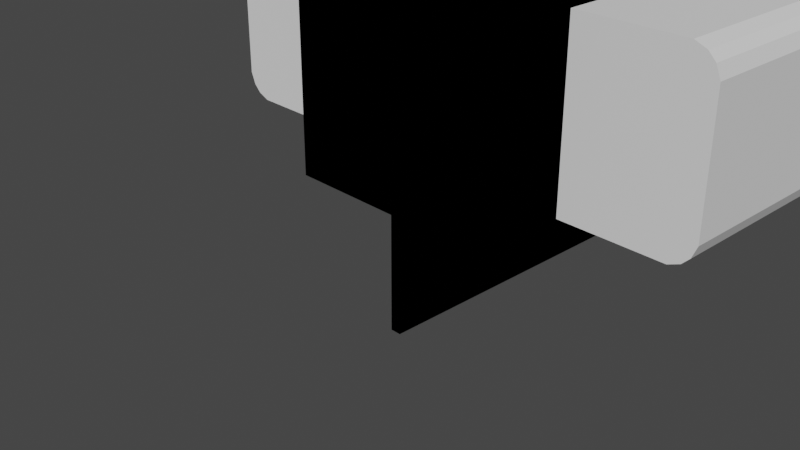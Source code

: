 # Source: ConcreteSmooth.blend  (saved by Blender 4.2.66; exported with 4.5.12 LTS)
import bpy
from mathutils import Matrix  # noqa: F401  (used for matrix-valued properties, if any)

bpy.ops.wm.read_factory_settings(use_empty=True)
scene = bpy.context.scene
scene.name = 'Scene'

# ---- collections
col_collection = bpy.data.collections.new('Collection'); scene.collection.children.link(col_collection)
col_extra = bpy.data.collections.new('Extra'); scene.collection.children.link(col_extra)
col_basic = bpy.data.collections.new('Basic'); scene.collection.children.link(col_basic)
col_collision = bpy.data.collections.new('Collision'); scene.collection.children.link(col_collision)

# ---- images (referenced by path relative to the original .blend; pixels are not part of the script)
import os
ASSET_DIR = os.environ.get("B2B_ASSET_DIR", "")  # directory of the original .blend (textures are referenced by path, not embedded)
HERE = os.path.dirname(os.path.abspath(__file__))  # packed textures are extracted next to this script under _unpacked/

def load_image(name, relpath, width, height, colorspace="sRGB"):
    """Load a texture the original file referenced (path relative to the .blend, or extracted next to this script)."""
    p = next((c for c in (os.path.join(HERE, relpath), os.path.join(ASSET_DIR, relpath)) if relpath and os.path.exists(c)), "")
    if p:
        img = bpy.data.images.load(p, check_existing=True)
        img.name = name
    else:  # same state as the original file: an image datablock whose file is absent (Cycles renders it pink)
        img = bpy.data.images.new(name, width, height)
        img.source = "FILE"
        img.filepath = "//" + (relpath or name)
    img.colorspace_settings.name = colorspace
    return img
img_concretesmooth_defaultmaterial_mask_png = load_image('ConcreteSmooth_DefaultMaterial_Mask.png', 'Textures/ConcreteSmooth_DefaultMaterial_Mask.png', 1024, 1024, 'sRGB')
img_concretesmooth_defaultmaterial_mask_png_001 = load_image('ConcreteSmooth_DefaultMaterial_Mask.png.001', 'ConcreteSmooth_DefaultMaterial_Mask.png', 1024, 1024, 'sRGB')

# ---- materials (node trees are filled in below, after node groups)
mat_materia = bpy.data.materials.new('Materia')
mat_materia.use_transparent_shadow = False
mat_materia_001 = bpy.data.materials.new('Materia.001')
mat_materia_001.use_transparent_shadow = False

# ---- node groups
ng_auto_smooth = bpy.data.node_groups.new('Auto Smooth', 'GeometryNodeTree')
_s = ng_auto_smooth.interface.new_socket(name='Geometry', in_out='OUTPUT', socket_type='NodeSocketGeometry')
_s = ng_auto_smooth.interface.new_socket(name='Geometry', in_out='INPUT', socket_type='NodeSocketGeometry')
_s = ng_auto_smooth.interface.new_socket(name='Angle', in_out='INPUT', socket_type='NodeSocketFloat')
_s.subtype = 'ANGLE'
_s.min_value = 0.0
_s.max_value = 3.142
ng_auto_smooth.is_modifier = True
_N = ng_auto_smooth.nodes; _L = ng_auto_smooth.links
n0 = _N.new('NodeGroupOutput'); n0.name = 'Group Output'; n0.location = (480, -100)
n1 = _N.new('NodeGroupInput'); n1.name = 'Group Input'; n1.location = (-420, -300)
n2 = _N.new('NodeGroupInput'); n2.name = 'Group Input.001'; n2.location = (-60, -100)
n3 = _N.new('GeometryNodeSetShadeSmooth'); n3.name = 'Set Shade Smooth'; n3.location = (120, -100)
n3.domain = 'EDGE'
n4 = _N.new('GeometryNodeSetShadeSmooth'); n4.name = 'Set Shade Smooth.001'; n4.location = (300, -100)
n5 = _N.new('GeometryNodeInputMeshEdgeAngle'); n5.name = 'Edge Angle'; n5.location = (-420, -220)
n6 = _N.new('GeometryNodeInputEdgeSmooth'); n6.name = 'Is Edge Smooth'; n6.location = (-60, -160)
n7 = _N.new('GeometryNodeInputShadeSmooth'); n7.name = 'Is Face Smooth'; n7.location = (-240, -340)
n8 = _N.new('FunctionNodeBooleanMath'); n8.name = 'Boolean Math'; n8.location = (-60, -220)
n9 = _N.new('FunctionNodeCompare'); n9.name = 'Compare'; n9.location = (-240, -180)
n9.operation = 'LESS_EQUAL'
_L.new(n5.outputs[0], n9.inputs[0])
_L.new(n4.outputs[0], n0.inputs[0])
_L.new(n1.outputs[1], n9.inputs[1])
_L.new(n9.outputs[0], n8.inputs[0])
_L.new(n7.outputs[0], n8.inputs[1])
_L.new(n2.outputs[0], n3.inputs[0])
_L.new(n6.outputs[0], n3.inputs[1])
_L.new(n3.outputs[0], n4.inputs[0])
_L.new(n8.outputs[0], n3.inputs[2])
n0.is_active_output = True

# ---- material node trees
mat_materia.use_nodes = True; mat_materia.node_tree.nodes.clear()
_N = mat_materia.node_tree.nodes; _L = mat_materia.node_tree.links
n0 = _N.new('ShaderNodeBsdfPrincipled'); n0.name = 'Principled BSDF'; n0.location = (10, 300)
n0.inputs[3].default_value = 1.45
n1 = _N.new('ShaderNodeOutputMaterial'); n1.name = 'Material Output'; n1.location = (300, 300)
n2 = _N.new('ShaderNodeTexImage'); n2.name = 'Image Texture'; n2.location = (-180, 280)
n2.image = img_concretesmooth_defaultmaterial_mask_png
_L.new(n0.outputs[0], n1.inputs[0])
_L.new(n2.outputs[0], n0.inputs[0])
n1.is_active_output = True
mat_materia_001.use_nodes = True; mat_materia_001.node_tree.nodes.clear()
_N = mat_materia_001.node_tree.nodes; _L = mat_materia_001.node_tree.links
n0 = _N.new('ShaderNodeBsdfPrincipled'); n0.name = 'Principled BSDF'; n0.location = (10, 300)
n0.inputs[3].default_value = 1.45
n1 = _N.new('ShaderNodeOutputMaterial'); n1.name = 'Material Output'; n1.location = (300, 300)
n2 = _N.new('ShaderNodeTexImage'); n2.name = 'Image Texture'; n2.location = (-180, 280)
n2.image = img_concretesmooth_defaultmaterial_mask_png_001
_L.new(n0.outputs[0], n1.inputs[0])
_L.new(n2.outputs[0], n0.inputs[0])
n1.is_active_output = True

# ---- world
world_world = bpy.data.worlds.new('World'); scene.world = world_world
world_world.use_nodes = True; world_world.node_tree.nodes.clear()
_N = world_world.node_tree.nodes; _L = world_world.node_tree.links
n0 = _N.new('ShaderNodeOutputWorld'); n0.name = 'World Output'; n0.location = (300, 300)
n1 = _N.new('ShaderNodeBackground'); n1.name = 'Background'; n1.location = (10, 300)
n1.inputs[0].default_value = (0.05088, 0.05088, 0.05088, 1.0)
_L.new(n1.outputs[0], n0.inputs[0])
n0.is_active_output = True
world_world.color = (0.05088, 0.05088, 0.05088)
world_world.use_sun_shadow = False
world_world.sun_shadow_jitter_overblur = 0.0

# ---- cameras
cam_camera = bpy.data.cameras.new('Camera')
cam_camera.clip_end = 100.0
cam_camera.ortho_scale = 7.314

# ---- meshes
me_cube_031 = bpy.data.meshes.new('Cube.031')
me_cube_031.from_pydata([(-2.0, -1.0, 0.4), (-2.0, -1.0, 2.4), (-2.0, 1.0, 0.4), (-2.0, 1.0, 2.4), (2.0, -1.0, 0.4), (2.0, -1.0, 2.4), (2.0, 1.0, 0.4), (2.0, 1.0, 2.4), (2.819, -1.0, 0.4), (2.957, -1.0, 0.4572), (2.9, -1.0, 0.481), (2.957, -1.0, 2.343), (2.819, -1.0, 2.4), (2.9, -1.0, 2.319), (2.957, 1.0, 0.4572), (2.819, 1.0, 0.4), (2.9, 1.0, 0.481), (2.819, 1.0, 2.4), (2.957, 1.0, 2.343), (2.9, 1.0, 2.319), (-2.957, -1.0, 0.4572), (-2.819, -1.0, 0.4), (-2.9, -1.0, 0.481), (-2.819, -1.0, 2.4), (-2.957, -1.0, 2.343), (-2.9, -1.0, 2.319), (-2.819, 1.0, 0.4), (-2.957, 1.0, 0.4572), (-2.9, 1.0, 0.481), (-2.957, 1.0, 2.343), (-2.819, 1.0, 2.4), (-2.9, 1.0, 2.319), (3.043, -1.0, 0.5428), (3.1, -1.0, 0.681), (3.1, -1.0, 2.119), (3.043, -1.0, 2.257), (3.1, 1.0, 0.681), (3.043, 1.0, 0.5428), (3.043, 1.0, 2.257), (3.1, 1.0, 2.119), (-3.1, -1.0, 0.681), (-3.043, -1.0, 0.5428), (-3.043, -1.0, 2.257), (-3.1, -1.0, 2.119), (-3.043, 1.0, 0.5428), (-3.1, 1.0, 0.681), (-3.1, 1.0, 2.119), (-3.043, 1.0, 2.257)], [], [(36, 39, 34, 33), (2, 3, 7, 6), (11, 13, 10, 9, 32, 33, 34, 35), (4, 5, 1, 0), (2, 6, 4, 0), (7, 3, 1, 5), (14, 16, 19, 18, 38, 39, 36, 37), (18, 11, 35, 38), (27, 20, 41, 44), (4, 6, 15, 8), (3, 2, 26, 28, 31, 30), (24, 29, 47, 42), (29, 31, 28, 27, 44, 45, 46, 47), (20, 22, 25, 24, 42, 43, 40, 41), (40, 43, 46, 45), (6, 7, 17, 19, 16, 15), (7, 5, 12, 17), (5, 4, 8, 10, 13, 12), (0, 1, 23, 25, 22, 21), (1, 3, 30, 23), (2, 0, 21, 26), (8, 9, 10), (11, 12, 13), (14, 15, 16), (17, 18, 19), (20, 21, 22), (23, 24, 25), (26, 27, 28), (29, 30, 31), (8, 15, 14, 9), (17, 12, 11, 18), (26, 21, 20, 27), (23, 30, 29, 24), (32, 37, 36, 33), (38, 35, 34, 39), (44, 41, 40, 45), (42, 47, 46, 43), (9, 14, 37, 32)])
_uv = me_cube_031.uv_layers.new(name='UVMap')
_uv.uv.foreach_set('vector', [0.3876, 0.5, 0.6124, 0.5, 0.6124, 0.75, 0.3876, 0.75, 0.375, 0.25, 0.625, 0.25, 0.625, 0.5, 0.375, 0.5, 0.625, 0.75, 0.6149, 0.75, 0.3851, 0.75, 0.375, 0.75, 0.375, 0.75, 0.3876, 0.75, 0.6124, 0.75, 0.625, 0.75, 0.375, 0.75, 0.625, 0.75, 0.625, 1.0, 0.375, 1.0, 0.125, 0.5, 0.375, 0.5, 0.375, 0.75, 0.125, 0.75, 0.625, 0.5, 0.875, 0.5, 0.875, 0.75, 0.625, 0.75, 0.375, 0.5, 0.3851, 0.5, 0.6149, 0.5, 0.625, 0.5, 0.625, 0.5, 0.6124, 0.5, 0.3876, 0.5, 0.375, 0.5, 0.625, 0.5, 0.625, 0.75, 0.625, 0.75, 0.625, 0.5, 0.125, 0.5, 0.125, 0.75, 0.125, 0.75, 0.125, 0.5, 0.375, 0.75, 0.375, 0.5, 0.375, 0.5, 0.375, 0.75, 0.625, 0.25, 0.375, 0.25, 0.375, 0.25, 0.3851, 0.25, 0.6149, 0.25, 0.625, 0.25, 0.875, 0.75, 0.875, 0.5, 0.875, 0.5, 0.875, 0.75, 0.625, 0.25, 0.6149, 0.25, 0.3851, 0.25, 0.375, 0.25, 0.375, 0.25, 0.3876, 0.25, 0.6124, 0.25, 0.625, 0.25, 0.375, 1.0, 0.3851, 1.0, 0.6149, 1.0, 0.625, 1.0, 0.625, 1.0, 0.6124, 1.0, 0.3876, 1.0, 0.375, 1.0, 0.3876, 0.0, 0.6124, 0.0, 0.6124, 0.25, 0.3876, 0.25, 0.375, 0.5, 0.625, 0.5, 0.625, 0.5, 0.6149, 0.5, 0.3851, 0.5, 0.375, 0.5, 0.625, 0.5, 0.625, 0.75, 0.625, 0.75, 0.625, 0.5, 0.625, 0.75, 0.375, 0.75, 0.375, 0.75, 0.3851, 0.75, 0.6149, 0.75, 0.625, 0.75, 0.375, 1.0, 0.625, 1.0, 0.625, 1.0, 0.6149, 1.0, 0.3851, 1.0, 0.375, 1.0, 0.875, 0.75, 0.875, 0.5, 0.875, 0.5, 0.875, 0.75, 0.125, 0.5, 0.125, 0.75, 0.125, 0.75, 0.125, 0.5, 0.375, 0.75, 0.375, 0.75, 0.3851, 0.75, 0.625, 0.75, 0.625, 0.75, 0.6149, 0.75, 0.375, 0.5, 0.375, 0.5, 0.3851, 0.5, 0.625, 0.5, 0.625, 0.5, 0.6149, 0.5, 0.375, 1.0, 0.375, 1.0, 0.3851, 1.0, 0.625, 1.0, 0.625, 1.0, 0.6149, 1.0, 0.375, 0.25, 0.375, 0.25, 0.3851, 0.25, 0.625, 0.25, 0.625, 0.25, 0.6149, 0.25, 0.375, 0.75, 0.375, 0.5, 0.375, 0.5, 0.375, 0.75, 0.625, 0.5, 0.625, 0.75, 0.625, 0.75, 0.625, 0.5, 0.125, 0.5, 0.125, 0.75, 0.125, 0.75, 0.125, 0.5, 0.875, 0.75, 0.875, 0.5, 0.875, 0.5, 0.875, 0.75, 0.375, 0.75, 0.375, 0.5, 0.3876, 0.5, 0.3876, 0.75, 0.625, 0.5, 0.625, 0.75, 0.6124, 0.75, 0.6124, 0.5, 0.125, 0.5, 0.125, 0.75, 0.125, 0.75, 0.125, 0.5, 0.625, 0.0, 0.625, 0.25, 0.6124, 0.25, 0.6124, 0.0, 0.375, 0.75, 0.375, 0.5, 0.375, 0.5, 0.375, 0.75])
me_cube_031.update()
me_cube = bpy.data.meshes.new('Cube')
me_cube.from_pydata([(1.5, 0.5, 0.0), (1.5, 0.5, 10.0), (1.5, 1.0, 0.0), (1.5, 1.0, 10.0), (-1.5, 0.0, 0.0), (-1.5, 0.0, 10.0), (-1.5, 1.5, 0.0), (-1.5, 1.5, 10.0), (0.9, 1.5, 0.0), (0.9, 1.5, 10.0), (0.9, 0.0, 0.0), (0.9, 0.0, 10.0), (1.5, 0.75, 0.0), (1.5, 0.75, 10.0), (1.2, 1.25, 0.0), (1.2, 1.25, 10.0), (1.2, 0.25, 10.0), (1.2, 0.25, 0.0)], [], [(12, 2, 3, 13), (8, 6, 7, 9), (17, 0, 1, 16), (14, 8, 9, 15), (4, 10, 11, 5), (0, 12, 13, 1), (2, 14, 15, 3), (10, 17, 16, 11)])
me_cube.polygons.foreach_set('use_smooth', [True] * 8)
_uv = me_cube.uv_layers.new(name='UVMap')
_uv.uv.foreach_set('vector', [0.6566, 0.234, 0.6566, 0.2177, 0.003832, 0.2177, 0.003832, 0.234, 0.005045, 0.2121, 0.005045, 0.3414, 0.5438, 0.3414, 0.5438, 0.2121, 0.6571, 0.2414, 0.6571, 0.216, 0.005626, 0.216, 0.005626, 0.2414, 0.6621, 0.2393, 0.6621, 0.2138, 0.009611, 0.2138, 0.009611, 0.2393, 0.6431, 0.3437, 0.6431, 0.2129, 0.09805, 0.2129, 0.09805, 0.3437, 0.003832, 0.2143, 0.003832, 0.2306, 0.6566, 0.2306, 0.6566, 0.2143, 0.006391, 0.2146, 0.006391, 0.2398, 0.6522, 0.2398, 0.6522, 0.2146, 0.01703, 0.2131, 0.01703, 0.2381, 0.6584, 0.2381, 0.6584, 0.2131])
me_cube.materials.append(mat_materia)
me_cube.update()
me_cube_003 = bpy.data.meshes.new('Cube.003')
me_cube_003.from_pydata([(-1.5, 0.0, 0.0), (-1.5, 0.0, 10.0), (-1.5, 1.5, 0.0), (-1.5, 1.5, 10.0), (1.5, 0.0, 0.0), (1.5, 0.0, 10.0), (1.5, 1.5, 0.0), (1.5, 1.5, 10.0)], [], [(2, 3, 7, 6), (4, 5, 1, 0)])
me_cube_003.polygons.foreach_set('use_smooth', [True] * 2)
_uv = me_cube_003.uv_layers.new(name='UVMap')
_uv.uv.foreach_set('vector', [0.5525, 0.2592, 0.5525, 0.6292, 0.4415, 0.6292, 0.4415, 0.2592, 0.4406, 0.2592, 0.4406, 0.6292, 0.3296, 0.6292, 0.3296, 0.2592])
me_cube_003.materials.append(mat_materia)
me_cube_003.update()
me_cube_005 = bpy.data.meshes.new('Cube.005')
me_cube_005.from_pydata([(-1.5, 0.5, 0.0), (-1.5, 0.5, 10.0), (-1.5, 1.0, 0.0), (-1.5, 1.0, 10.0), (1.5, 0.0, 0.0), (1.5, 0.0, 10.0), (1.5, 1.5, 0.0), (1.5, 1.5, 10.0), (-0.9, 1.5, 0.0), (-0.9, 1.5, 10.0), (-0.9, 0.0, 0.0), (-0.9, 0.0, 10.0), (-1.5, 0.75, 0.0), (-1.5, 0.75, 10.0), (-1.2, 1.25, 0.0), (-1.2, 1.25, 10.0), (-1.2, 0.25, 10.0), (-1.2, 0.25, 0.0)], [], [(12, 13, 3, 2), (8, 9, 7, 6), (17, 16, 1, 0), (14, 15, 9, 8), (4, 5, 11, 10), (0, 1, 13, 12), (2, 3, 15, 14), (10, 11, 16, 17)])
me_cube_005.polygons.foreach_set('use_smooth', [True] * 8)
_uv = me_cube_005.uv_layers.new(name='UVMap')
_uv.uv.foreach_set('vector', [0.6566, 0.234, 0.003832, 0.234, 0.003832, 0.2177, 0.6566, 0.2177, 0.005045, 0.2121, 0.5438, 0.2121, 0.5438, 0.3414, 0.005045, 0.3414, 0.6571, 0.2414, 0.005626, 0.2414, 0.005626, 0.216, 0.6571, 0.216, 0.6621, 0.2393, 0.009611, 0.2393, 0.009611, 0.2138, 0.6621, 0.2138, 0.6431, 0.3437, 0.09805, 0.3437, 0.09805, 0.2129, 0.6431, 0.2129, 0.003832, 0.2143, 0.6566, 0.2143, 0.6566, 0.2306, 0.003832, 0.2306, 0.006391, 0.2146, 0.6522, 0.2146, 0.6522, 0.2398, 0.006391, 0.2398, 0.01703, 0.2131, 0.6584, 0.2131, 0.6584, 0.2381, 0.01703, 0.2381])
me_cube_005.materials.append(mat_materia_001)
me_cube_005.update()
me_plane_001 = bpy.data.meshes.new('Plane.001')
me_plane_001.from_pydata([(-1.5, 1.5, 5.0), (-1.5, -1.5, 5.0), (1.5, 1.5, 5.0), (1.5, -1.5, 5.0)], [], [(0, 1, 3, 2)])
_uv = me_plane_001.uv_layers.new(name='UVMap')
_uv.uv.foreach_set('vector', [0.5008, 0.97, 0.5008, 0.7667, 0.7042, 0.7667, 0.7042, 0.97])
me_plane_001.update()
me_plane_005 = bpy.data.meshes.new('Plane.005')
me_plane_005.from_pydata([(-1.5, 1.46, 5.0), (-1.5, -1.5, 5.0), (1.46, -1.5, 5.0), (-0.9116, 1.402, 5.0), (-0.9116, -1.5, 5.0), (-1.5, -0.9143, 5.0), (1.401, -0.9143, 5.0), (-0.9116, -0.9143, 5.0), (-1.151, 1.461, 5.0), (-1.151, -1.5, 5.0), (-1.151, -0.9143, 5.0), (-1.5, -1.151, 5.0), (1.461, -1.151, 5.0), (-0.9116, -1.151, 5.0), (-1.151, -1.151, 5.0), (1.307, -0.7392, 5.0), (-0.9116, -0.7392, 5.0), (-1.5, -0.7392, 5.0), (-1.151, -0.7392, 5.0), (-0.764, -1.5, 5.0), (-0.764, 1.332, 5.0), (-0.764, -0.9143, 5.0), (-0.764, -1.151, 5.0), (-0.764, -0.7392, 5.0), (-0.6941, 1.442, 0.0), (1.427, -0.6798, 0.0), (-0.6941, 1.442, 4.86), (1.427, -0.6798, 4.86), (-1.5, 1.6, 0.0), (-1.5, 1.6, 4.86), (1.6, -1.5, 0.0), (1.6, -1.5, 4.86), (-1.138, 1.6, 0.0), (-0.8771, 1.536, 0.0), (-0.8771, 1.536, 4.86), (-1.138, 1.6, 4.86), (1.534, -0.8782, 0.0), (1.6, -1.138, 0.0), (1.6, -1.138, 4.86), (1.534, -0.8782, 4.86)], [], [(22, 19, 2, 12), (14, 9, 4, 13), (18, 10, 7, 16), (23, 21, 6, 15), (17, 5, 10, 18), (11, 1, 9, 14), (5, 11, 14, 10), (10, 14, 13, 7), (21, 22, 12, 6), (0, 17, 18, 8), (15, 20, 23), (8, 18, 16, 3), (3, 16, 23, 20), (7, 13, 22, 21), (16, 7, 21, 23), (13, 4, 19, 22), (28, 29, 35, 32), (25, 24, 26, 27), (34, 26, 24, 33), (39, 36, 25, 27), (37, 36, 39, 38), (31, 30, 37, 38), (33, 32, 35, 34), (2, 31, 38, 12), (12, 38, 39, 6), (6, 39, 27, 15), (15, 27, 26, 20), (20, 26, 34, 3), (3, 34, 35, 8), (8, 35, 29, 0)])
me_plane_005.polygons.foreach_set('use_smooth', [True] * 30)
_uv = me_plane_005.uv_layers.new(name='UVMap')
_uv.uv.foreach_set('vector', [0.7591, 0.6655, 0.7591, 0.6419, 0.9095, 0.6423, 0.9092, 0.666, 0.7329, 0.6655, 0.7329, 0.6418, 0.7491, 0.6419, 0.7491, 0.6655, 0.7329, 0.6934, 0.7329, 0.6815, 0.7491, 0.6815, 0.7491, 0.6933, 0.7591, 0.6933, 0.7591, 0.6815, 0.905, 0.6817, 0.8987, 0.6934, 0.7093, 0.6934, 0.7093, 0.6815, 0.7329, 0.6815, 0.7329, 0.6934, 0.7093, 0.6655, 0.7093, 0.6418, 0.7329, 0.6418, 0.7329, 0.6655, 0.7093, 0.6815, 0.7093, 0.6655, 0.7329, 0.6655, 0.7329, 0.6815, 0.7329, 0.6815, 0.7329, 0.6655, 0.7491, 0.6655, 0.7491, 0.6815, 0.7591, 0.6815, 0.7591, 0.6655, 0.9092, 0.666, 0.905, 0.6817, 0.7098, 0.8421, 0.7093, 0.6934, 0.7329, 0.6934, 0.7334, 0.8418, 0.8987, 0.6934, 0.7591, 0.833, 0.7591, 0.6933, 0.7334, 0.8418, 0.7329, 0.6934, 0.7491, 0.6933, 0.7494, 0.8378, 0.7494, 0.8378, 0.7491, 0.6933, 0.7591, 0.6933, 0.7591, 0.833, 0.7491, 0.6815, 0.7491, 0.6655, 0.7591, 0.6655, 0.7591, 0.6815, 0.7491, 0.6933, 0.7491, 0.6815, 0.7591, 0.6815, 0.7591, 0.6933, 0.7491, 0.6655, 0.7491, 0.6419, 0.7591, 0.6419, 0.7591, 0.6655, 0.9975, 0.002534, 0.9975, 0.3306, 0.9731, 0.3306, 0.9731, 0.002534, 0.7385, 0.002534, 0.941, 0.002534, 0.941, 0.3306, 0.7385, 0.3306, 0.9549, 0.3306, 0.941, 0.3306, 0.941, 0.002534, 0.9549, 0.002534, 0.7233, 0.3306, 0.7233, 0.002534, 0.7385, 0.002534, 0.7385, 0.3306, 0.7051, 0.002534, 0.7233, 0.002534, 0.7233, 0.3306, 0.7051, 0.3306, 0.6807, 0.3306, 0.6807, 0.002534, 0.7051, 0.002534, 0.7051, 0.3306, 0.9549, 0.002534, 0.9731, 0.002534, 0.9731, 0.3306, 0.9549, 0.3306, 0.9095, 0.6423, 0.9231, 0.6426, 0.9226, 0.6675, 0.9092, 0.666, 0.9092, 0.666, 0.9226, 0.6675, 0.9179, 0.6858, 0.905, 0.6817, 0.905, 0.6817, 0.9179, 0.6858, 0.9102, 0.6999, 0.8987, 0.6934, 0.8987, 0.6934, 0.9102, 0.6999, 0.7663, 0.8438, 0.7591, 0.833, 0.7591, 0.833, 0.7663, 0.8438, 0.7534, 0.8506, 0.7494, 0.8378, 0.7494, 0.8378, 0.7534, 0.8506, 0.735, 0.8553, 0.7334, 0.8418, 0.7334, 0.8418, 0.735, 0.8553, 0.71, 0.8558, 0.7098, 0.8421])
me_plane_005.update()
me_cube_008 = bpy.data.meshes.new('Cube.008')
me_cube_008.from_pydata([(-1.5, 1.6, 0.0), (1.5, 1.6, 0.0), (-1.5, 1.6, 5.0), (1.5, 1.6, 5.0), (1.6, 1.5, 0.0), (1.6, -1.5, 0.0), (1.6, 1.5, 5.0), (1.6, -1.5, 5.0)], [], [(1, 0, 2, 3), (5, 4, 6, 7), (3, 6, 4, 1)])
_uv = me_cube_008.uv_layers.new(name='UVMap')
_uv.uv.foreach_set('vector', [0.002534, 0.2059, 0.002534, 0.002534, 0.3415, 0.002534, 0.3415, 0.2059, 0.002534, 0.4188, 0.002534, 0.2155, 0.3415, 0.2155, 0.3415, 0.4188, 0.3415, 0.2059, 0.3415, 0.2155, 0.002534, 0.2155, 0.002534, 0.2059])
me_cube_008.update()
me_cube_006 = bpy.data.meshes.new('Cube.006')
me_cube_006.from_pydata([(-0.6941, 1.442, 0.0), (1.427, -0.6798, 0.0), (-0.6941, 1.442, 5.0), (1.427, -0.6798, 5.0), (-1.5, 1.6, 0.0), (-1.5, 1.6, 5.0), (1.6, -1.5, 0.0), (1.6, -1.5, 5.0), (-1.138, 1.6, 0.0), (-0.8771, 1.536, 0.0), (-0.8771, 1.536, 5.0), (-1.138, 1.6, 5.0), (1.534, -0.8782, 0.0), (1.6, -1.138, 0.0), (1.6, -1.138, 5.0), (1.534, -0.8782, 5.0)], [], [(4, 5, 11, 8), (1, 0, 2, 3), (10, 2, 0, 9), (15, 12, 1, 3), (13, 12, 15, 14), (7, 6, 13, 14), (9, 8, 11, 10)])
_uv = me_cube_006.uv_layers.new(name='UVMap')
_uv.uv.foreach_set('vector', [0.3206, 0.4239, 0.3206, 0.7629, 0.2961, 0.7629, 0.2961, 0.4239, 0.06052, 0.4239, 0.2639, 0.4239, 0.2639, 0.7629, 0.06052, 0.7629, 0.2779, 0.7629, 0.2639, 0.7629, 0.2639, 0.4239, 0.2779, 0.4239, 0.04524, 0.7629, 0.04524, 0.4239, 0.06052, 0.4239, 0.06052, 0.7629, 0.02704, 0.4239, 0.04524, 0.4239, 0.04524, 0.7629, 0.02704, 0.7629, 0.002534, 0.7629, 0.002534, 0.4239, 0.02704, 0.4239, 0.02704, 0.7629, 0.2779, 0.4239, 0.2961, 0.4239, 0.2961, 0.7629, 0.2779, 0.7629])
me_cube_006.update()
me_plane_002 = bpy.data.meshes.new('Plane.002')
me_plane_002.from_pydata([(-1.5, 1.461, 5.0), (-1.5, -1.5, 5.0), (1.5, 1.461, 5.0), (1.5, -1.5, 5.0), (-1.5, 1.6, 0.0), (1.5, 1.6, 0.0), (-1.5, 1.6, 4.86), (1.5, 1.6, 4.86)], [], [(0, 1, 3, 2), (5, 4, 6, 7), (2, 7, 6, 0)])
me_plane_002.polygons.foreach_set('use_smooth', [True] * 3)
_uv = me_plane_002.uv_layers.new(name='UVMap')
_uv.uv.foreach_set('vector', [0.4958, 0.6742, 0.4958, 0.8214, 0.3465, 0.8214, 0.3465, 0.6742, 0.3465, 0.4226, 0.4958, 0.4226, 0.4958, 0.6644, 0.3465, 0.6644, 0.3465, 0.6742, 0.3465, 0.6644, 0.4958, 0.6644, 0.4958, 0.6742])
me_plane_002.update()
me_cube_022 = bpy.data.meshes.new('Cube.022')
me_cube_022.from_pydata([(-1.5, 1.6, 0.0), (1.5, 1.6, 0.0), (-1.5, 1.6, 5.0), (1.5, 1.6, 5.0)], [], [(1, 0, 2, 3)])
_uv = me_cube_022.uv_layers.new(name='UVMap')
_uv.uv.foreach_set('vector', [0.5008, 0.4226, 0.7042, 0.4226, 0.7042, 0.7616, 0.5008, 0.7616])
me_cube_022.update()
me_plane_003 = bpy.data.meshes.new('Plane.003')
me_plane_003.from_pydata([(-1.5, 1.46, 5.0), (-1.5, -1.5, 5.0), (1.46, -1.5, 5.0), (-1.5, 1.6, 0.0), (1.5, 1.6, 0.0), (-1.5, 1.6, 4.86), (1.5, 1.6, 4.86), (1.6, 1.5, 0.0), (1.6, -1.5, 0.0), (1.6, 1.5, 4.87), (1.6, -1.5, 4.87), (1.35, 1.46, 5.0), (1.46, 1.35, 5.0)], [], [(0, 1, 2, 12, 11), (4, 3, 5, 6), (8, 7, 9, 10), (6, 9, 7, 4), (9, 12, 2, 10), (11, 6, 5, 0), (12, 9, 6, 11)])
me_plane_003.polygons.foreach_set('use_smooth', [True] * 7)
_uv = me_plane_003.uv_layers.new(name='UVMap')
_uv.uv.foreach_set('vector', [0.7093, 0.6232, 0.7093, 0.4226, 0.9099, 0.4231, 0.9093, 0.6162, 0.9023, 0.6231, 0.3465, 0.2053, 0.3465, 0.002534, 0.675, 0.002534, 0.675, 0.2053, 0.3465, 0.4176, 0.3465, 0.2148, 0.6757, 0.2148, 0.6757, 0.4176, 0.675, 0.2053, 0.6757, 0.2148, 0.3465, 0.2148, 0.3465, 0.2053, 0.9212, 0.6276, 0.9093, 0.6162, 0.9099, 0.4231, 0.9229, 0.4232, 0.9023, 0.6231, 0.9136, 0.6356, 0.7093, 0.6368, 0.7093, 0.6232, 0.9093, 0.6162, 0.9212, 0.6276, 0.9136, 0.6356, 0.9023, 0.6231])
me_plane_003.update()
me_plane_013 = bpy.data.meshes.new('Plane.013')
me_plane_013.from_pydata([(-1.5, 1.5, 5.0), (-1.5, 1.5, 4.9), (-1.5, -1.5, 5.0), (-1.5, -1.5, 4.9), (1.5, -1.5, 4.9), (1.5, -1.5, 5.0), (1.5, 1.5, 4.9), (1.5, 1.5, 5.0)], [], [(3, 2, 0, 1), (1, 0, 7, 6), (6, 7, 5, 4), (4, 5, 2, 3), (1, 6, 4, 3), (7, 0, 2, 5)])
_uv = me_plane_013.uv_layers.new(name='UVMap')
_uv.uv.foreach_set('vector', [0.375, 0.0, 0.625, 0.0, 0.625, 0.25, 0.375, 0.25, 0.375, 0.25, 0.625, 0.25, 0.625, 0.5, 0.375, 0.5, 0.375, 0.5, 0.625, 0.5, 0.625, 0.75, 0.375, 0.75, 0.375, 0.75, 0.625, 0.75, 0.625, 1.0, 0.375, 1.0, 0.125, 0.5, 0.375, 0.5, 0.375, 0.75, 0.125, 0.75, 0.625, 0.5, 0.875, 0.5, 0.875, 0.75, 0.625, 0.75])
me_plane_013.update()
me_cube_120 = bpy.data.meshes.new('Cube.120')
me_cube_120.from_pydata([(1.43, -0.6788, 5.0), (1.43, -0.6788, 0.0), (1.359, -0.7494, 5.0), (1.359, -0.7494, 0.0), (1.6, -1.13, 5.0), (1.6, -1.13, 0.0), (1.5, -1.13, 5.0), (1.5, -1.13, 0.0)], [], [(7, 5, 4, 6), (5, 1, 0, 4), (1, 3, 2, 0), (0, 2, 6, 4), (3, 7, 6, 2), (5, 7, 3, 1)])
_uv = me_cube_120.uv_layers.new(name='UVMap')
_uv.uv.foreach_set('vector', [0.375, 0.0, 0.375, 0.25, 0.625, 0.25, 0.625, 0.0, 0.375, 0.25, 0.375, 0.5, 0.625, 0.5, 0.625, 0.25, 0.375, 0.5, 0.375, 0.75, 0.625, 0.75, 0.625, 0.5, 0.375, 0.75, 0.375, 1.0, 0.625, 1.0, 0.625, 0.75, 0.125, 0.5, 0.125, 0.75, 0.375, 0.75, 0.375, 0.5, 0.625, 0.5, 0.625, 0.75, 0.875, 0.75, 0.875, 0.5])
me_cube_120.update()
me_cube_121 = bpy.data.meshes.new('Cube.121')
me_cube_121.from_pydata([(-0.6918, 1.442, 5.0), (-0.6918, 1.442, 0.0), (-0.75, 1.36, 5.0), (-0.75, 1.36, 0.0), (-1.13, 1.6, 5.0), (-1.13, 1.6, 0.0), (-1.13, 1.5, 5.0), (-1.13, 1.5, 0.0)], [], [(7, 6, 4, 5), (5, 4, 0, 1), (1, 0, 2, 3), (0, 4, 6, 2), (3, 2, 6, 7), (5, 1, 3, 7)])
_uv = me_cube_121.uv_layers.new(name='UVMap')
_uv.uv.foreach_set('vector', [0.375, 0.0, 0.625, 0.0, 0.625, 0.25, 0.375, 0.25, 0.375, 0.25, 0.625, 0.25, 0.625, 0.5, 0.375, 0.5, 0.375, 0.5, 0.625, 0.5, 0.625, 0.75, 0.375, 0.75, 0.375, 0.75, 0.625, 0.75, 0.625, 1.0, 0.375, 1.0, 0.125, 0.5, 0.375, 0.5, 0.375, 0.75, 0.125, 0.75, 0.625, 0.5, 0.875, 0.5, 0.875, 0.75, 0.625, 0.75])
me_cube_121.update()
me_cube_122 = bpy.data.meshes.new('Cube.122')
me_cube_122.from_pydata([(1.43, -0.6789, 5.0), (1.43, -0.6789, 0.0), (1.359, -0.7496, 5.0), (1.359, -0.7496, 0.0), (-0.6918, 1.442, 5.0), (-0.6918, 1.442, 0.0), (-0.7625, 1.372, 5.0), (-0.7625, 1.372, 0.0)], [], [(7, 6, 4, 5), (5, 1, 3, 7), (0, 4, 6, 2), (3, 2, 6, 7), (5, 4, 0, 1), (1, 0, 2, 3)])
_uv = me_cube_122.uv_layers.new(name='UVMap')
_uv.uv.foreach_set('vector', [0.375, 0.0, 0.625, 0.0, 0.625, 0.25, 0.375, 0.25, 0.375, 0.25, 0.625, 0.25, 0.625, 0.5, 0.375, 0.5, 0.375, 0.5, 0.625, 0.5, 0.625, 0.75, 0.375, 0.75, 0.375, 0.75, 0.625, 0.75, 0.625, 1.0, 0.375, 1.0, 0.125, 0.5, 0.375, 0.5, 0.375, 0.75, 0.125, 0.75, 0.625, 0.5, 0.875, 0.5, 0.875, 0.75, 0.625, 0.75])
me_cube_122.update()
me_cube_123 = bpy.data.meshes.new('Cube.123')
me_cube_123.from_pydata([(1.5, -1.13, 5.0), (1.5, -1.13, 0.0), (1.6, -1.13, 5.0), (1.6, -1.13, 0.0), (1.5, -1.5, 5.0), (1.5, -1.5, 0.0), (1.6, -1.5, 5.0), (1.6, -1.5, 0.0)], [], [(7, 6, 4, 5), (5, 4, 0, 1), (1, 0, 2, 3), (0, 4, 6, 2), (3, 2, 6, 7), (5, 1, 3, 7)])
_uv = me_cube_123.uv_layers.new(name='UVMap')
_uv.uv.foreach_set('vector', [0.375, 0.0, 0.625, 0.0, 0.625, 0.25, 0.375, 0.25, 0.375, 0.25, 0.625, 0.25, 0.625, 0.5, 0.375, 0.5, 0.375, 0.5, 0.625, 0.5, 0.625, 0.75, 0.375, 0.75, 0.375, 0.75, 0.625, 0.75, 0.625, 1.0, 0.375, 1.0, 0.125, 0.5, 0.375, 0.5, 0.375, 0.75, 0.125, 0.75, 0.625, 0.5, 0.875, 0.5, 0.875, 0.75, 0.625, 0.75])
me_cube_123.update()
me_cube_124 = bpy.data.meshes.new('Cube.124')
me_cube_124.from_pydata([(-1.13, 1.6, 5.0), (-1.13, 1.6, 0.0), (-1.13, 1.5, 5.0), (-1.13, 1.5, 0.0), (-1.5, 1.6, 5.0), (-1.5, 1.6, 0.0), (-1.5, 1.5, 5.0), (-1.5, 1.5, 0.0)], [], [(7, 6, 4, 5), (5, 4, 0, 1), (1, 0, 2, 3), (0, 4, 6, 2), (3, 2, 6, 7), (5, 1, 3, 7)])
_uv = me_cube_124.uv_layers.new(name='UVMap')
_uv.uv.foreach_set('vector', [0.375, 0.0, 0.625, 0.0, 0.625, 0.25, 0.375, 0.25, 0.375, 0.25, 0.625, 0.25, 0.625, 0.5, 0.375, 0.5, 0.375, 0.5, 0.625, 0.5, 0.625, 0.75, 0.375, 0.75, 0.375, 0.75, 0.625, 0.75, 0.625, 1.0, 0.375, 1.0, 0.125, 0.5, 0.375, 0.5, 0.375, 0.75, 0.125, 0.75, 0.625, 0.5, 0.875, 0.5, 0.875, 0.75, 0.625, 0.75])
me_cube_124.update()
me_plane_015 = bpy.data.meshes.new('Plane.015')
me_plane_015.from_pydata([(1.5, -1.5, 5.0), (1.5, -1.5, 4.9), (-1.5, 1.5, 5.0), (-1.5, 1.5, 4.9), (-1.5, -1.5, 5.0), (-1.5, -1.5, 4.9), (-0.9, -1.5, 5.0), (-1.15, 1.5, 5.0), (-0.9, -1.5, 4.9), (-1.15, 1.5, 4.9), (1.5, -1.15, 4.9), (1.5, -1.15, 5.0), (-1.5, -0.9, 5.0), (-1.5, -0.9, 4.9), (-0.9, -0.9, 5.0), (-0.9, -0.9, 4.9), (-1.5, 0.3, 5.0), (-1.5, 0.3, 4.9), (-1.025, 0.3, 5.0), (-1.025, 0.3, 4.9), (0.3, -1.5, 4.9), (0.3, -1.5, 5.0), (0.3, -1.025, 5.0), (0.3, -1.025, 4.9), (0.3037, 0.3039, 4.9), (0.3037, 0.3039, 5.0), (-0.7645, 1.371, 5.0), (-0.912, 1.442, 5.0), (-0.912, 1.442, 4.9), (-0.7645, 1.371, 4.9), (1.346, -0.7392, 4.9), (1.441, -0.9143, 4.9), (1.441, -0.9143, 5.0), (1.346, -0.7392, 5.0)], [], [(17, 16, 2, 3), (10, 11, 0, 1), (8, 6, 4, 5), (23, 10, 1, 20), (14, 12, 4, 6), (22, 14, 6, 21), (13, 15, 8, 5), (3, 2, 7, 9), (20, 21, 6, 8), (17, 19, 15, 13), (25, 18, 14, 22), (18, 16, 12, 14), (32, 33, 25, 22, 11), (30, 24, 25, 33), (5, 4, 12, 13), (7, 2, 16, 18), (25, 24, 29, 26), (3, 9, 19, 17), (13, 12, 16, 17), (19, 24, 23, 15), (1, 0, 21, 20), (11, 22, 21, 0), (15, 23, 20, 8), (26, 27, 7, 18, 25), (24, 30, 31, 10, 23), (9, 28, 29, 24, 19), (26, 29, 28, 27), (9, 7, 27, 28), (32, 31, 30, 33), (31, 32, 11, 10)])
_uv = me_plane_015.uv_layers.new(name='UVMap')
_uv.uv.foreach_set('vector', [0.375, 0.1875, 0.625, 0.1875, 0.625, 0.25, 0.375, 0.25, 0.375, 0.375, 0.625, 0.375, 0.625, 0.5, 0.375, 0.5, 0.375, 0.625, 0.625, 0.625, 0.625, 0.75, 0.375, 0.75, 0.3125, 0.625, 0.375, 0.625, 0.375, 0.75, 0.3125, 0.75, 0.75, 0.625, 0.875, 0.625, 0.875, 0.75, 0.75, 0.75, 0.6875, 0.625, 0.75, 0.625, 0.75, 0.75, 0.6875, 0.75, 0.125, 0.625, 0.25, 0.625, 0.25, 0.75, 0.125, 0.75, 0.375, 0.75, 0.625, 0.75, 0.625, 0.875, 0.375, 0.875, 0.375, 0.5625, 0.625, 0.5625, 0.625, 0.625, 0.375, 0.625, 0.125, 0.5625, 0.25, 0.5625, 0.25, 0.625, 0.125, 0.625, 0.6875, 0.5625, 0.75, 0.5625, 0.75, 0.625, 0.6875, 0.625, 0.75, 0.5625, 0.875, 0.5625, 0.875, 0.625, 0.75, 0.625, 0.625, 0.5726, 0.6273, 0.5625, 0.6875, 0.5625, 0.6875, 0.625, 0.625, 0.625, 0.3727, 0.5625, 0.3125, 0.5625, 0.6875, 0.5625, 0.6273, 0.5625, 0.375, 0.0, 0.625, 0.0, 0.625, 0.125, 0.375, 0.125, 0.75, 0.5, 0.875, 0.5, 0.875, 0.5625, 0.75, 0.5625, 0.6875, 0.5625, 0.3125, 0.5625, 0.3125, 0.503, 0.628, 0.9196, 0.125, 0.5, 0.25, 0.5, 0.25, 0.5625, 0.125, 0.5625, 0.375, 0.125, 0.625, 0.125, 0.625, 0.1875, 0.375, 0.1875, 0.25, 0.5625, 0.3125, 0.5625, 0.3125, 0.625, 0.25, 0.625, 0.375, 0.5, 0.625, 0.5, 0.625, 0.5625, 0.375, 0.5625, 0.625, 0.625, 0.6875, 0.625, 0.6875, 0.75, 0.625, 0.75, 0.25, 0.625, 0.3125, 0.625, 0.3125, 0.75, 0.25, 0.75, 0.6875, 0.503, 0.7013, 0.5, 0.75, 0.5, 0.75, 0.5625, 0.6875, 0.5625, 0.3125, 0.5625, 0.3727, 0.5625, 0.375, 0.5726, 0.375, 0.625, 0.3125, 0.625, 0.25, 0.5, 0.2987, 0.5, 0.3125, 0.503, 0.3125, 0.5625, 0.25, 0.5625, 0.628, 0.9196, 0.3125, 0.503, 0.3125, 0.5, 0.625, 0.9375, 0.375, 0.875, 0.625, 0.875, 0.625, 0.9237, 0.375, 0.9237, 0.625, 0.5625, 0.375, 0.5625, 0.3727, 0.5625, 0.6273, 0.5625, 0.375, 0.3226, 0.625, 0.3226, 0.625, 0.375, 0.375, 0.375])
me_plane_015.update()
me_plane_016 = bpy.data.meshes.new('Plane.016')
me_plane_016.from_pydata([(-1.5, 1.5, 5.0), (-1.5, 1.5, 4.9), (-1.5, -1.5, 5.0), (-1.5, -1.5, 4.9), (1.5, -1.5, 4.9), (1.5, -1.5, 5.0), (1.5, 1.5, 4.9), (1.5, 1.5, 5.0)], [], [(3, 2, 0, 1), (1, 0, 7, 6), (6, 7, 5, 4), (4, 5, 2, 3), (1, 6, 4, 3), (7, 0, 2, 5)])
_uv = me_plane_016.uv_layers.new(name='UVMap')
_uv.uv.foreach_set('vector', [0.375, 0.0, 0.625, 0.0, 0.625, 0.25, 0.375, 0.25, 0.375, 0.25, 0.625, 0.25, 0.625, 0.5, 0.375, 0.5, 0.375, 0.5, 0.625, 0.5, 0.625, 0.75, 0.375, 0.75, 0.375, 0.75, 0.625, 0.75, 0.625, 1.0, 0.375, 1.0, 0.125, 0.5, 0.375, 0.5, 0.375, 0.75, 0.125, 0.75, 0.625, 0.5, 0.875, 0.5, 0.875, 0.75, 0.625, 0.75])
me_plane_016.update()
me_plane_017 = bpy.data.meshes.new('Plane.017')
me_plane_017.from_pydata([(-1.5, 1.6, 5.0), (-1.5, 1.6, 0.0), (-1.5, 1.5, 5.0), (-1.5, 1.5, 0.0), (1.5, 1.5, 0.0), (1.5, 1.5, 5.0), (1.5, 1.6, 0.0), (1.5, 1.6, 5.0)], [], [(3, 2, 0, 1), (1, 0, 7, 6), (6, 7, 5, 4), (4, 5, 2, 3), (1, 6, 4, 3), (7, 0, 2, 5)])
_uv = me_plane_017.uv_layers.new(name='UVMap')
_uv.uv.foreach_set('vector', [0.375, 0.0, 0.625, 0.0, 0.625, 0.25, 0.375, 0.25, 0.375, 0.25, 0.625, 0.25, 0.625, 0.5, 0.375, 0.5, 0.375, 0.5, 0.625, 0.5, 0.625, 0.75, 0.375, 0.75, 0.375, 0.75, 0.625, 0.75, 0.625, 1.0, 0.375, 1.0, 0.125, 0.5, 0.375, 0.5, 0.375, 0.75, 0.125, 0.75, 0.625, 0.5, 0.875, 0.5, 0.875, 0.75, 0.625, 0.75])
me_plane_017.update()
me_plane_018 = bpy.data.meshes.new('Plane.018')
me_plane_018.from_pydata([(-1.5, 1.6, 5.0), (-1.5, 1.6, 0.0), (-1.5, 1.5, 5.0), (-1.5, 1.5, 0.0), (1.5, 1.5, 0.0), (1.5, 1.5, 5.0), (1.5, 1.6, 0.0), (1.5, 1.6, 5.0)], [], [(3, 2, 0, 1), (1, 0, 7, 6), (6, 7, 5, 4), (4, 5, 2, 3), (1, 6, 4, 3), (7, 0, 2, 5)])
_uv = me_plane_018.uv_layers.new(name='UVMap')
_uv.uv.foreach_set('vector', [0.375, 0.0, 0.625, 0.0, 0.625, 0.25, 0.375, 0.25, 0.375, 0.25, 0.625, 0.25, 0.625, 0.5, 0.375, 0.5, 0.375, 0.5, 0.625, 0.5, 0.625, 0.75, 0.375, 0.75, 0.375, 0.75, 0.625, 0.75, 0.625, 1.0, 0.375, 1.0, 0.125, 0.5, 0.375, 0.5, 0.375, 0.75, 0.125, 0.75, 0.625, 0.5, 0.875, 0.5, 0.875, 0.75, 0.625, 0.75])
me_plane_018.update()
me_plane_019 = bpy.data.meshes.new('Plane.019')
me_plane_019.from_pydata([(-1.5, 1.5, 5.0), (-1.5, 1.5, 4.9), (-1.5, -1.5, 5.0), (-1.5, -1.5, 4.9), (1.5, -1.5, 4.9), (1.5, -1.5, 5.0), (1.5, 1.5, 4.9), (1.5, 1.5, 5.0)], [], [(3, 2, 0, 1), (1, 0, 7, 6), (6, 7, 5, 4), (4, 5, 2, 3), (1, 6, 4, 3), (7, 0, 2, 5)])
_uv = me_plane_019.uv_layers.new(name='UVMap')
_uv.uv.foreach_set('vector', [0.375, 0.0, 0.625, 0.0, 0.625, 0.25, 0.375, 0.25, 0.375, 0.25, 0.625, 0.25, 0.625, 0.5, 0.375, 0.5, 0.375, 0.5, 0.625, 0.5, 0.625, 0.75, 0.375, 0.75, 0.375, 0.75, 0.625, 0.75, 0.625, 1.0, 0.375, 1.0, 0.125, 0.5, 0.375, 0.5, 0.375, 0.75, 0.125, 0.75, 0.625, 0.5, 0.875, 0.5, 0.875, 0.75, 0.625, 0.75])
me_plane_019.update()
me_plane_020 = bpy.data.meshes.new('Plane.020')
me_plane_020.from_pydata([(1.5, 1.6, 5.0), (1.5, 1.6, 0.0), (1.5, -1.5, 5.0), (1.5, -1.5, 0.0), (1.6, -1.5, 0.0), (1.6, -1.5, 5.0), (1.6, 1.6, 0.0), (1.6, 1.6, 5.0)], [], [(3, 2, 0, 1), (1, 0, 7, 6), (6, 7, 5, 4), (4, 5, 2, 3), (1, 6, 4, 3), (7, 0, 2, 5)])
_uv = me_plane_020.uv_layers.new(name='UVMap')
_uv.uv.foreach_set('vector', [0.375, 0.0, 0.625, 0.0, 0.625, 0.25, 0.375, 0.25, 0.375, 0.25, 0.625, 0.25, 0.625, 0.5, 0.375, 0.5, 0.375, 0.5, 0.625, 0.5, 0.625, 0.75, 0.375, 0.75, 0.375, 0.75, 0.625, 0.75, 0.625, 1.0, 0.375, 1.0, 0.125, 0.5, 0.375, 0.5, 0.375, 0.75, 0.125, 0.75, 0.625, 0.5, 0.875, 0.5, 0.875, 0.75, 0.625, 0.75])
me_plane_020.update()
me_plane_021 = bpy.data.meshes.new('Plane.021')
me_plane_021.from_pydata([(-1.5, 1.6, 5.0), (-1.5, 1.6, 0.0), (-1.5, 1.5, 5.0), (-1.5, 1.5, 0.0), (1.5, 1.5, 0.0), (1.5, 1.5, 5.0), (1.5, 1.6, 0.0), (1.5, 1.6, 5.0)], [], [(3, 2, 0, 1), (1, 0, 7, 6), (6, 7, 5, 4), (4, 5, 2, 3), (1, 6, 4, 3), (7, 0, 2, 5)])
_uv = me_plane_021.uv_layers.new(name='UVMap')
_uv.uv.foreach_set('vector', [0.375, 0.0, 0.625, 0.0, 0.625, 0.25, 0.375, 0.25, 0.375, 0.25, 0.625, 0.25, 0.625, 0.5, 0.375, 0.5, 0.375, 0.5, 0.625, 0.5, 0.625, 0.75, 0.375, 0.75, 0.375, 0.75, 0.625, 0.75, 0.625, 1.0, 0.375, 1.0, 0.125, 0.5, 0.375, 0.5, 0.375, 0.75, 0.125, 0.75, 0.625, 0.5, 0.875, 0.5, 0.875, 0.75, 0.625, 0.75])
me_plane_021.update()
me_cube_136 = bpy.data.meshes.new('Cube.136')
me_cube_136.from_pydata([(1.43, -0.6788, 5.0), (1.43, -0.6788, 0.0), (1.359, -0.7494, 5.0), (1.359, -0.7494, 0.0), (1.6, -1.13, 5.0), (1.6, -1.13, 0.0), (1.5, -1.13, 5.0), (1.5, -1.13, 0.0)], [], [(7, 5, 4, 6), (5, 1, 0, 4), (1, 3, 2, 0), (0, 2, 6, 4), (3, 7, 6, 2), (5, 7, 3, 1)])
_uv = me_cube_136.uv_layers.new(name='UVMap')
_uv.uv.foreach_set('vector', [0.375, 0.0, 0.375, 0.25, 0.625, 0.25, 0.625, 0.0, 0.375, 0.25, 0.375, 0.5, 0.625, 0.5, 0.625, 0.25, 0.375, 0.5, 0.375, 0.75, 0.625, 0.75, 0.625, 0.5, 0.375, 0.75, 0.375, 1.0, 0.625, 1.0, 0.625, 0.75, 0.125, 0.5, 0.125, 0.75, 0.375, 0.75, 0.375, 0.5, 0.625, 0.5, 0.625, 0.75, 0.875, 0.75, 0.875, 0.5])
me_cube_136.update()
me_cube_137 = bpy.data.meshes.new('Cube.137')
me_cube_137.from_pydata([(-0.6918, 1.442, 5.0), (-0.6918, 1.442, 0.0), (-0.75, 1.36, 5.0), (-0.75, 1.36, 0.0), (-1.13, 1.6, 5.0), (-1.13, 1.6, 0.0), (-1.13, 1.5, 5.0), (-1.13, 1.5, 0.0)], [], [(7, 6, 4, 5), (5, 4, 0, 1), (1, 0, 2, 3), (0, 4, 6, 2), (3, 2, 6, 7), (5, 1, 3, 7)])
_uv = me_cube_137.uv_layers.new(name='UVMap')
_uv.uv.foreach_set('vector', [0.375, 0.0, 0.625, 0.0, 0.625, 0.25, 0.375, 0.25, 0.375, 0.25, 0.625, 0.25, 0.625, 0.5, 0.375, 0.5, 0.375, 0.5, 0.625, 0.5, 0.625, 0.75, 0.375, 0.75, 0.375, 0.75, 0.625, 0.75, 0.625, 1.0, 0.375, 1.0, 0.125, 0.5, 0.375, 0.5, 0.375, 0.75, 0.125, 0.75, 0.625, 0.5, 0.875, 0.5, 0.875, 0.75, 0.625, 0.75])
me_cube_137.update()
me_cube_138 = bpy.data.meshes.new('Cube.138')
me_cube_138.from_pydata([(1.43, -0.6789, 5.0), (1.43, -0.6789, 0.0), (1.359, -0.7496, 5.0), (1.359, -0.7496, 0.0), (-0.6918, 1.442, 5.0), (-0.6918, 1.442, 0.0), (-0.7625, 1.372, 5.0), (-0.7625, 1.372, 0.0)], [], [(7, 6, 4, 5), (5, 1, 3, 7), (0, 4, 6, 2), (3, 2, 6, 7), (5, 4, 0, 1), (1, 0, 2, 3)])
_uv = me_cube_138.uv_layers.new(name='UVMap')
_uv.uv.foreach_set('vector', [0.375, 0.0, 0.625, 0.0, 0.625, 0.25, 0.375, 0.25, 0.375, 0.25, 0.625, 0.25, 0.625, 0.5, 0.375, 0.5, 0.375, 0.5, 0.625, 0.5, 0.625, 0.75, 0.375, 0.75, 0.375, 0.75, 0.625, 0.75, 0.625, 1.0, 0.375, 1.0, 0.125, 0.5, 0.375, 0.5, 0.375, 0.75, 0.125, 0.75, 0.625, 0.5, 0.875, 0.5, 0.875, 0.75, 0.625, 0.75])
me_cube_138.update()
me_cube_139 = bpy.data.meshes.new('Cube.139')
me_cube_139.from_pydata([(1.5, -1.13, 5.0), (1.5, -1.13, 0.0), (1.6, -1.13, 5.0), (1.6, -1.13, 0.0), (1.5, -1.5, 5.0), (1.5, -1.5, 0.0), (1.6, -1.5, 5.0), (1.6, -1.5, 0.0)], [], [(7, 6, 4, 5), (5, 4, 0, 1), (1, 0, 2, 3), (0, 4, 6, 2), (3, 2, 6, 7), (5, 1, 3, 7)])
_uv = me_cube_139.uv_layers.new(name='UVMap')
_uv.uv.foreach_set('vector', [0.375, 0.0, 0.625, 0.0, 0.625, 0.25, 0.375, 0.25, 0.375, 0.25, 0.625, 0.25, 0.625, 0.5, 0.375, 0.5, 0.375, 0.5, 0.625, 0.5, 0.625, 0.75, 0.375, 0.75, 0.375, 0.75, 0.625, 0.75, 0.625, 1.0, 0.375, 1.0, 0.125, 0.5, 0.375, 0.5, 0.375, 0.75, 0.125, 0.75, 0.625, 0.5, 0.875, 0.5, 0.875, 0.75, 0.625, 0.75])
me_cube_139.update()
me_cube_140 = bpy.data.meshes.new('Cube.140')
me_cube_140.from_pydata([(-1.13, 1.6, 5.0), (-1.13, 1.6, 0.0), (-1.13, 1.5, 5.0), (-1.13, 1.5, 0.0), (-1.5, 1.6, 5.0), (-1.5, 1.6, 0.0), (-1.5, 1.5, 5.0), (-1.5, 1.5, 0.0)], [], [(7, 6, 4, 5), (5, 4, 0, 1), (1, 0, 2, 3), (0, 4, 6, 2), (3, 2, 6, 7), (5, 1, 3, 7)])
_uv = me_cube_140.uv_layers.new(name='UVMap')
_uv.uv.foreach_set('vector', [0.375, 0.0, 0.625, 0.0, 0.625, 0.25, 0.375, 0.25, 0.375, 0.25, 0.625, 0.25, 0.625, 0.5, 0.375, 0.5, 0.375, 0.5, 0.625, 0.5, 0.625, 0.75, 0.375, 0.75, 0.375, 0.75, 0.625, 0.75, 0.625, 1.0, 0.375, 1.0, 0.125, 0.5, 0.375, 0.5, 0.375, 0.75, 0.125, 0.75, 0.625, 0.5, 0.875, 0.5, 0.875, 0.75, 0.625, 0.75])
me_cube_140.update()
me_plane_022 = bpy.data.meshes.new('Plane.022')
me_plane_022.from_pydata([(1.5, 1.6, 5.0), (1.5, 1.6, 0.0), (1.5, -1.5, 5.0), (1.5, -1.5, 0.0), (1.6, -1.5, 0.0), (1.6, -1.5, 5.0), (1.6, 1.6, 0.0), (1.6, 1.6, 5.0)], [], [(3, 2, 0, 1), (1, 0, 7, 6), (6, 7, 5, 4), (4, 5, 2, 3), (1, 6, 4, 3), (7, 0, 2, 5)])
_uv = me_plane_022.uv_layers.new(name='UVMap')
_uv.uv.foreach_set('vector', [0.375, 0.0, 0.625, 0.0, 0.625, 0.25, 0.375, 0.25, 0.375, 0.25, 0.625, 0.25, 0.625, 0.5, 0.375, 0.5, 0.375, 0.5, 0.625, 0.5, 0.625, 0.75, 0.375, 0.75, 0.375, 0.75, 0.625, 0.75, 0.625, 1.0, 0.375, 1.0, 0.125, 0.5, 0.375, 0.5, 0.375, 0.75, 0.125, 0.75, 0.625, 0.5, 0.875, 0.5, 0.875, 0.75, 0.625, 0.75])
me_plane_022.update()
me_plane_023 = bpy.data.meshes.new('Plane.023')
me_plane_023.from_pydata([(-1.5, 1.6, 5.0), (-1.5, 1.6, 0.0), (-1.5, 1.5, 5.0), (-1.5, 1.5, 0.0), (1.5, 1.5, 0.0), (1.5, 1.5, 5.0), (1.5, 1.6, 0.0), (1.5, 1.6, 5.0)], [], [(3, 2, 0, 1), (1, 0, 7, 6), (6, 7, 5, 4), (4, 5, 2, 3), (1, 6, 4, 3), (7, 0, 2, 5)])
_uv = me_plane_023.uv_layers.new(name='UVMap')
_uv.uv.foreach_set('vector', [0.375, 0.0, 0.625, 0.0, 0.625, 0.25, 0.375, 0.25, 0.375, 0.25, 0.625, 0.25, 0.625, 0.5, 0.375, 0.5, 0.375, 0.5, 0.625, 0.5, 0.625, 0.75, 0.375, 0.75, 0.375, 0.75, 0.625, 0.75, 0.625, 1.0, 0.375, 1.0, 0.125, 0.5, 0.375, 0.5, 0.375, 0.75, 0.125, 0.75, 0.625, 0.5, 0.875, 0.5, 0.875, 0.75, 0.625, 0.75])
me_plane_023.update()
me_plane_004 = bpy.data.meshes.new('Plane.004')
me_plane_004.from_pydata([(1.5, 1.5, 10.0), (1.5, 1.5, 0.0), (1.5, 0.0, 10.0), (1.5, 0.0, 0.0), (-0.9, 1.5, 10.0), (-0.9, 1.5, 0.0), (-0.9, 0.0, 10.0), (-0.9, 0.0, 0.0), (-1.5, 1.0, 10.0), (-1.5, 1.0, 0.0), (-1.5, 0.5, 10.0), (-1.5, 0.5, 0.0)], [], [(5, 1, 3, 7), (0, 4, 6, 2), (7, 6, 10, 11), (5, 4, 0, 1), (1, 0, 2, 3), (3, 2, 6, 7), (11, 10, 8, 9), (5, 7, 11, 9), (6, 4, 8, 10), (4, 5, 9, 8)])
_uv = me_plane_004.uv_layers.new(name='UVMap')
_uv.uv.foreach_set('vector', [0.375, 0.0, 0.625, 0.0, 0.625, 0.25, 0.375, 0.25, 0.375, 0.25, 0.625, 0.25, 0.625, 0.5, 0.375, 0.5, 0.625, 0.75, 0.875, 0.75, 0.875, 0.75, 0.625, 0.75, 0.375, 0.75, 0.625, 0.75, 0.625, 1.0, 0.375, 1.0, 0.125, 0.5, 0.375, 0.5, 0.375, 0.75, 0.125, 0.75, 0.625, 0.5, 0.875, 0.5, 0.875, 0.75, 0.625, 0.75, 0.375, 0.5, 0.625, 0.5, 0.625, 0.75, 0.375, 0.75, 0.375, 0.0, 0.375, 0.25, 0.375, 0.25, 0.375, 0.0, 0.625, 0.5, 0.625, 0.25, 0.625, 0.25, 0.625, 0.5, 0.625, 0.75, 0.375, 0.75, 0.375, 0.75, 0.625, 0.75])
me_plane_004.update()
me_plane_006 = bpy.data.meshes.new('Plane.006')
me_plane_006.from_pydata([(-1.5, 1.5, 10.0), (-1.5, 1.5, 0.0), (-1.5, 0.0, 10.0), (-1.5, 0.0, 0.0), (0.9, 1.5, 10.0), (0.9, 1.5, 0.0), (0.9, 0.0, 10.0), (0.9, 0.0, 0.0), (1.5, 1.0, 10.0), (1.5, 1.0, 0.0), (1.5, 0.5, 10.0), (1.5, 0.5, 0.0)], [], [(5, 7, 3, 1), (0, 2, 6, 4), (7, 11, 10, 6), (5, 1, 0, 4), (1, 3, 2, 0), (3, 7, 6, 2), (11, 9, 8, 10), (5, 9, 11, 7), (6, 10, 8, 4), (4, 8, 9, 5)])
_uv = me_plane_006.uv_layers.new(name='UVMap')
_uv.uv.foreach_set('vector', [0.375, 0.0, 0.375, 0.25, 0.625, 0.25, 0.625, 0.0, 0.375, 0.25, 0.375, 0.5, 0.625, 0.5, 0.625, 0.25, 0.625, 0.75, 0.625, 0.75, 0.875, 0.75, 0.875, 0.75, 0.375, 0.75, 0.375, 1.0, 0.625, 1.0, 0.625, 0.75, 0.125, 0.5, 0.125, 0.75, 0.375, 0.75, 0.375, 0.5, 0.625, 0.5, 0.625, 0.75, 0.875, 0.75, 0.875, 0.5, 0.375, 0.5, 0.375, 0.75, 0.625, 0.75, 0.625, 0.5, 0.375, 0.0, 0.375, 0.0, 0.375, 0.25, 0.375, 0.25, 0.625, 0.5, 0.625, 0.5, 0.625, 0.25, 0.625, 0.25, 0.625, 0.75, 0.625, 0.75, 0.375, 0.75, 0.375, 0.75])
me_plane_006.update()
me_plane_007 = bpy.data.meshes.new('Plane.007')
me_plane_007.from_pydata([(-1.5, 1.5, 10.0), (-1.5, 1.5, 0.0), (-1.5, 0.0, 10.0), (-1.5, 0.0, 0.0), (1.5, 1.5, 10.0), (1.5, 1.5, 0.0), (1.5, 0.0, 10.0), (1.5, 0.0, 0.0)], [], [(5, 7, 3, 1), (0, 2, 6, 4), (5, 4, 6, 7), (5, 1, 0, 4), (1, 3, 2, 0), (3, 7, 6, 2)])
_uv = me_plane_007.uv_layers.new(name='UVMap')
_uv.uv.foreach_set('vector', [0.375, 0.0, 0.375, 0.25, 0.625, 0.25, 0.625, 0.0, 0.375, 0.25, 0.375, 0.5, 0.625, 0.5, 0.625, 0.25, 0.375, 0.75, 0.625, 0.75, 0.625, 0.5, 0.625, 0.75, 0.375, 0.75, 0.375, 1.0, 0.625, 1.0, 0.625, 0.75, 0.125, 0.5, 0.125, 0.75, 0.375, 0.75, 0.375, 0.5, 0.625, 0.5, 0.625, 0.75, 0.875, 0.75, 0.875, 0.5])
me_plane_007.update()

# ---- objects
ob_camera = bpy.data.objects.new('Camera', cam_camera)
ob_windowcutter = bpy.data.objects.new('WindowCutter', me_cube_031)
ob_pillar_end = bpy.data.objects.new('Pillar_End', me_cube)
ob_pillar_center = bpy.data.objects.new('Pillar_Center', me_cube_003)
ob_pillar_start = bpy.data.objects.new('Pillar_Start', me_cube_005)
ob_floor = bpy.data.objects.new('Floor', me_plane_001)
ob_floor_roundcorner = bpy.data.objects.new('Floor_RoundCorner', me_plane_005)
ob_wall_sharpcorner = bpy.data.objects.new('Wall_SharpCorner', me_cube_008)
ob_wall_roundcorner = bpy.data.objects.new('Wall_RoundCorner', me_cube_006)
ob_floor_corner = bpy.data.objects.new('Floor_Corner', me_plane_002)
ob_wall = bpy.data.objects.new('Wall', me_cube_022)
ob_floor_sharpcorner = bpy.data.objects.new('Floor_SharpCorner', me_plane_003)
ob_ucx_floor_01 = bpy.data.objects.new('UCX_Floor_01', me_plane_013)
ob_ucx_floor_roundcorner_05 = bpy.data.objects.new('UCX_Floor_RoundCorner_05', me_cube_120)
ob_ucx_floor_roundcorner_04 = bpy.data.objects.new('UCX_Floor_RoundCorner_04', me_cube_121)
ob_ucx_floor_roundcorner_03 = bpy.data.objects.new('UCX_Floor_RoundCorner_03', me_cube_122)
ob_ucx_floor_roundcorner_02 = bpy.data.objects.new('UCX_Floor_RoundCorner_02', me_cube_123)
ob_ucx_floor_roundcorner_01 = bpy.data.objects.new('UCX_Floor_RoundCorner_01', me_cube_124)
ob_ucx_floor_roundcorner_06 = bpy.data.objects.new('UCX_Floor_RoundCorner_06', me_plane_015)
ob_ucx_floor_corner_01 = bpy.data.objects.new('UCX_Floor_Corner_01', me_plane_016)
ob_ucx_floor_corner_02 = bpy.data.objects.new('UCX_Floor_Corner_02', me_plane_017)
ob_ucx_floor_sharpcorner_02 = bpy.data.objects.new('UCX_Floor_SharpCorner_02', me_plane_018)
ob_ucx_floor_sharpcorner_01 = bpy.data.objects.new('UCX_Floor_SharpCorner_01', me_plane_019)
ob_ucx_floor_sharpcorner_03 = bpy.data.objects.new('UCX_Floor_SharpCorner_03', me_plane_020)
ob_ucx_wall_01 = bpy.data.objects.new('UCX_Wall_01', me_plane_021)
ob_ucx_wall_roundcorner_05 = bpy.data.objects.new('UCX_Wall_RoundCorner_05', me_cube_136)
ob_ucx_wall_roundcorner_04 = bpy.data.objects.new('UCX_Wall_RoundCorner_04', me_cube_137)
ob_ucx_wall_roundcorner_03 = bpy.data.objects.new('UCX_Wall_RoundCorner_03', me_cube_138)
ob_ucx_wall_roundcorner_02 = bpy.data.objects.new('UCX_Wall_RoundCorner_02', me_cube_139)
ob_ucx_wall_roundcorner_01 = bpy.data.objects.new('UCX_Wall_RoundCorner_01', me_cube_140)
ob_ucx_wall_sharpcorner_02 = bpy.data.objects.new('UCX_Wall_SharpCorner_02', me_plane_022)
ob_ucx_wall_sharpcorner_01 = bpy.data.objects.new('UCX_Wall_SharpCorner_01', me_plane_023)
ob_ucx_pillar_start_01 = bpy.data.objects.new('UCX_Pillar_Start_01', me_plane_004)
ob_ucx_pillar_end_01 = bpy.data.objects.new('UCX_Pillar_End_01', me_plane_006)
ob_ucx_pillar_center_01 = bpy.data.objects.new('UCX_Pillar_Center_01', me_plane_007)

# ---- transforms, parenting, visibility, modifiers, constraints
ob_camera.location = (7.359, -6.926, 4.958)
ob_camera.rotation_euler = (1.109, 0.0, 0.8149)
ob_camera.lock_rotations_4d = False
ob_camera.empty_display_type = 'ARROWS'
ob_camera.color = (0.0, 0.0, 0.0, 0.0)
ob_camera.display_type = 'WIRE'
ob_camera.lineart.crease_threshold = 0.0
ob_windowcutter.location = (0.0, 1.5, 0.0)
ob_pillar_end.location = (0.0, 0.0, 0.0)
_m = ob_pillar_end.modifiers.new('Bevel', 'BEVEL')
_m.width = 0.04
_m.width_pct = 0.04
_m = ob_pillar_end.modifiers.new('WeightedNormal', 'WEIGHTED_NORMAL')
ob_pillar_center.location = (0.0, 0.0, 0.0)
_m = ob_pillar_center.modifiers.new('Bevel', 'BEVEL')
_m.width = 0.04
_m.width_pct = 0.04
_m = ob_pillar_center.modifiers.new('WeightedNormal', 'WEIGHTED_NORMAL')
ob_pillar_start.location = (0.0, 0.0, 0.0)
_m = ob_pillar_start.modifiers.new('Bevel', 'BEVEL')
_m.width = 0.04
_m.width_pct = 0.04
_m = ob_pillar_start.modifiers.new('WeightedNormal', 'WEIGHTED_NORMAL')
ob_floor.location = (0.0, 0.0, 0.0)
ob_floor_roundcorner.location = (0.0, 0.0, 0.0)
_m = ob_floor_roundcorner.modifiers.new('Bevel', 'BEVEL')
_m.width = 0.04
_m.width_pct = 0.04
_m.offset_type = 'WIDTH'
_m = ob_floor_roundcorner.modifiers.new('WeightedNormal', 'WEIGHTED_NORMAL')
ob_wall_sharpcorner.location = (0.0, 0.0, 0.0)
_m = ob_wall_sharpcorner.modifiers.new('Bevel', 'BEVEL')
_m.width = 0.04
_m.width_pct = 0.04
_m.offset_type = 'WIDTH'
_m = ob_wall_sharpcorner.modifiers.new('WeightedNormal', 'WEIGHTED_NORMAL')
ob_wall_roundcorner.location = (0.0, 0.0, 0.0)
_m = ob_wall_roundcorner.modifiers.new('Bevel', 'BEVEL')
_m.width = 0.01
_m.width_pct = 0.01
_m.offset_type = 'WIDTH'
_m = ob_wall_roundcorner.modifiers.new('WeightedNormal', 'WEIGHTED_NORMAL')
ob_floor_corner.location = (0.0, 0.0, 0.0)
_m = ob_floor_corner.modifiers.new('Bevel', 'BEVEL')
_m.width = 0.04
_m.width_pct = 0.04
_m.offset_type = 'WIDTH'
_m = ob_floor_corner.modifiers.new('WeightedNormal', 'WEIGHTED_NORMAL')
ob_wall.location = (0.0, 0.0, 0.0)
_m = ob_wall.modifiers.new('Bevel', 'BEVEL')
_m.width = 0.04
_m.width_pct = 0.04
_m.offset_type = 'WIDTH'
_m = ob_wall.modifiers.new('WeightedNormal', 'WEIGHTED_NORMAL')
ob_floor_sharpcorner.location = (0.0, 0.0, 0.0)
_m = ob_floor_sharpcorner.modifiers.new('Bevel', 'BEVEL')
_m.width = 0.04
_m.width_pct = 0.04
_m.offset_type = 'WIDTH'
_m = ob_floor_sharpcorner.modifiers.new('WeightedNormal', 'WEIGHTED_NORMAL')
ob_ucx_floor_01.location = (0.0, 0.0, 0.0)
ob_ucx_floor_roundcorner_05.location = (0.0, 0.0, 0.0)
_m = ob_ucx_floor_roundcorner_05.modifiers.new('Auto Smooth', 'NODES')
_m.node_group = ng_auto_smooth
_gi = [s.identifier for s in ng_auto_smooth.interface.items_tree if s.item_type == 'SOCKET' and s.in_out == 'INPUT']
_m[_gi[1]] = 0.5236  # Angle
ob_ucx_floor_roundcorner_04.location = (0.0, 0.0, 0.0)
_m = ob_ucx_floor_roundcorner_04.modifiers.new('Auto Smooth', 'NODES')
_m.node_group = ng_auto_smooth
_gi = [s.identifier for s in ng_auto_smooth.interface.items_tree if s.item_type == 'SOCKET' and s.in_out == 'INPUT']
_m[_gi[1]] = 0.5236  # Angle
ob_ucx_floor_roundcorner_03.location = (0.0, 0.0, 0.0)
_m = ob_ucx_floor_roundcorner_03.modifiers.new('Auto Smooth', 'NODES')
_m.node_group = ng_auto_smooth
_gi = [s.identifier for s in ng_auto_smooth.interface.items_tree if s.item_type == 'SOCKET' and s.in_out == 'INPUT']
_m[_gi[1]] = 0.5236  # Angle
ob_ucx_floor_roundcorner_02.location = (0.0, 0.0, 0.0)
_m = ob_ucx_floor_roundcorner_02.modifiers.new('Auto Smooth', 'NODES')
_m.node_group = ng_auto_smooth
_gi = [s.identifier for s in ng_auto_smooth.interface.items_tree if s.item_type == 'SOCKET' and s.in_out == 'INPUT']
_m[_gi[1]] = 0.5236  # Angle
ob_ucx_floor_roundcorner_01.location = (0.0, 0.0, 0.0)
_m = ob_ucx_floor_roundcorner_01.modifiers.new('Auto Smooth', 'NODES')
_m.node_group = ng_auto_smooth
_gi = [s.identifier for s in ng_auto_smooth.interface.items_tree if s.item_type == 'SOCKET' and s.in_out == 'INPUT']
_m[_gi[1]] = 0.5236  # Angle
ob_ucx_floor_roundcorner_06.location = (0.0, 0.0, 0.0)
ob_ucx_floor_corner_01.location = (0.0, 0.0, 0.0)
ob_ucx_floor_corner_02.location = (0.0, 0.0, 0.0)
ob_ucx_floor_sharpcorner_02.location = (0.0, 0.0, 0.0)
ob_ucx_floor_sharpcorner_01.location = (0.0, 0.0, 0.0)
ob_ucx_floor_sharpcorner_03.location = (0.0, 0.0, 0.0)
ob_ucx_wall_01.location = (0.0, 0.0, 0.0)
ob_ucx_wall_roundcorner_05.location = (0.0, 0.0, 0.0)
_m = ob_ucx_wall_roundcorner_05.modifiers.new('Auto Smooth', 'NODES')
_m.node_group = ng_auto_smooth
_gi = [s.identifier for s in ng_auto_smooth.interface.items_tree if s.item_type == 'SOCKET' and s.in_out == 'INPUT']
_m[_gi[1]] = 0.5236  # Angle
ob_ucx_wall_roundcorner_04.location = (0.0, 0.0, 0.0)
_m = ob_ucx_wall_roundcorner_04.modifiers.new('Auto Smooth', 'NODES')
_m.node_group = ng_auto_smooth
_gi = [s.identifier for s in ng_auto_smooth.interface.items_tree if s.item_type == 'SOCKET' and s.in_out == 'INPUT']
_m[_gi[1]] = 0.5236  # Angle
ob_ucx_wall_roundcorner_03.location = (0.0, 0.0, 0.0)
_m = ob_ucx_wall_roundcorner_03.modifiers.new('Auto Smooth', 'NODES')
_m.node_group = ng_auto_smooth
_gi = [s.identifier for s in ng_auto_smooth.interface.items_tree if s.item_type == 'SOCKET' and s.in_out == 'INPUT']
_m[_gi[1]] = 0.5236  # Angle
ob_ucx_wall_roundcorner_02.location = (0.0, 0.0, 0.0)
_m = ob_ucx_wall_roundcorner_02.modifiers.new('Auto Smooth', 'NODES')
_m.node_group = ng_auto_smooth
_gi = [s.identifier for s in ng_auto_smooth.interface.items_tree if s.item_type == 'SOCKET' and s.in_out == 'INPUT']
_m[_gi[1]] = 0.5236  # Angle
ob_ucx_wall_roundcorner_01.location = (0.0, 0.0, 0.0)
_m = ob_ucx_wall_roundcorner_01.modifiers.new('Auto Smooth', 'NODES')
_m.node_group = ng_auto_smooth
_gi = [s.identifier for s in ng_auto_smooth.interface.items_tree if s.item_type == 'SOCKET' and s.in_out == 'INPUT']
_m[_gi[1]] = 0.5236  # Angle
ob_ucx_wall_sharpcorner_02.location = (0.0, 0.0, 0.0)
ob_ucx_wall_sharpcorner_01.location = (0.0, 0.0, 0.0)
ob_ucx_pillar_start_01.location = (0.0, 0.0, 0.0)
ob_ucx_pillar_end_01.location = (0.0, 0.0, 0.0)
ob_ucx_pillar_center_01.location = (0.0, 0.0, 0.0)

# ---- collection membership
col_collection.objects.link(ob_camera)
col_collection.objects.link(ob_windowcutter)
col_extra.objects.link(ob_pillar_end)
col_extra.objects.link(ob_pillar_center)
col_extra.objects.link(ob_pillar_start)
col_basic.objects.link(ob_floor)
col_basic.objects.link(ob_floor_roundcorner)
col_basic.objects.link(ob_wall_sharpcorner)
col_basic.objects.link(ob_wall_roundcorner)
col_basic.objects.link(ob_floor_corner)
col_basic.objects.link(ob_wall)
col_basic.objects.link(ob_floor_sharpcorner)
col_collision.objects.link(ob_ucx_floor_01)
col_collision.objects.link(ob_ucx_floor_roundcorner_05)
col_collision.objects.link(ob_ucx_floor_roundcorner_04)
col_collision.objects.link(ob_ucx_floor_roundcorner_03)
col_collision.objects.link(ob_ucx_floor_roundcorner_02)
col_collision.objects.link(ob_ucx_floor_roundcorner_01)
col_collision.objects.link(ob_ucx_floor_roundcorner_06)
col_collision.objects.link(ob_ucx_floor_corner_01)
col_collision.objects.link(ob_ucx_floor_corner_02)
col_collision.objects.link(ob_ucx_floor_sharpcorner_02)
col_collision.objects.link(ob_ucx_floor_sharpcorner_01)
col_collision.objects.link(ob_ucx_floor_sharpcorner_03)
col_collision.objects.link(ob_ucx_wall_01)
col_collision.objects.link(ob_ucx_wall_roundcorner_05)
col_collision.objects.link(ob_ucx_wall_roundcorner_04)
col_collision.objects.link(ob_ucx_wall_roundcorner_03)
col_collision.objects.link(ob_ucx_wall_roundcorner_02)
col_collision.objects.link(ob_ucx_wall_roundcorner_01)
col_collision.objects.link(ob_ucx_wall_sharpcorner_02)
col_collision.objects.link(ob_ucx_wall_sharpcorner_01)
col_collision.objects.link(ob_ucx_pillar_start_01)
col_collision.objects.link(ob_ucx_pillar_end_01)
col_collision.objects.link(ob_ucx_pillar_center_01)

# ---- scene / render settings (as saved in the file)
scene.camera = ob_camera
scene.frame_start = 1; scene.frame_end = 250; scene.frame_set(1)
scene.render.engine = 'BLENDER_EEVEE_NEXT'
scene.cycles.sampling_pattern = 'TABULATED_SOBOL'
scene.view_settings.view_transform = 'Filmic'
bpy.context.view_layer.update()

# ---- added for rendering (the .blend has no usable light): sun
light_auto_sun = bpy.data.lights.new('AutoSun', 'SUN')
light_auto_sun.energy = 3.0
light_auto_sun.angle = 0.0523599
ob_auto_sun = bpy.data.objects.new('AutoSun', light_auto_sun)
scene.collection.objects.link(ob_auto_sun)
ob_auto_sun.rotation_euler = (0.872665, 0.174533, 0.523599)
bpy.context.view_layer.update()
